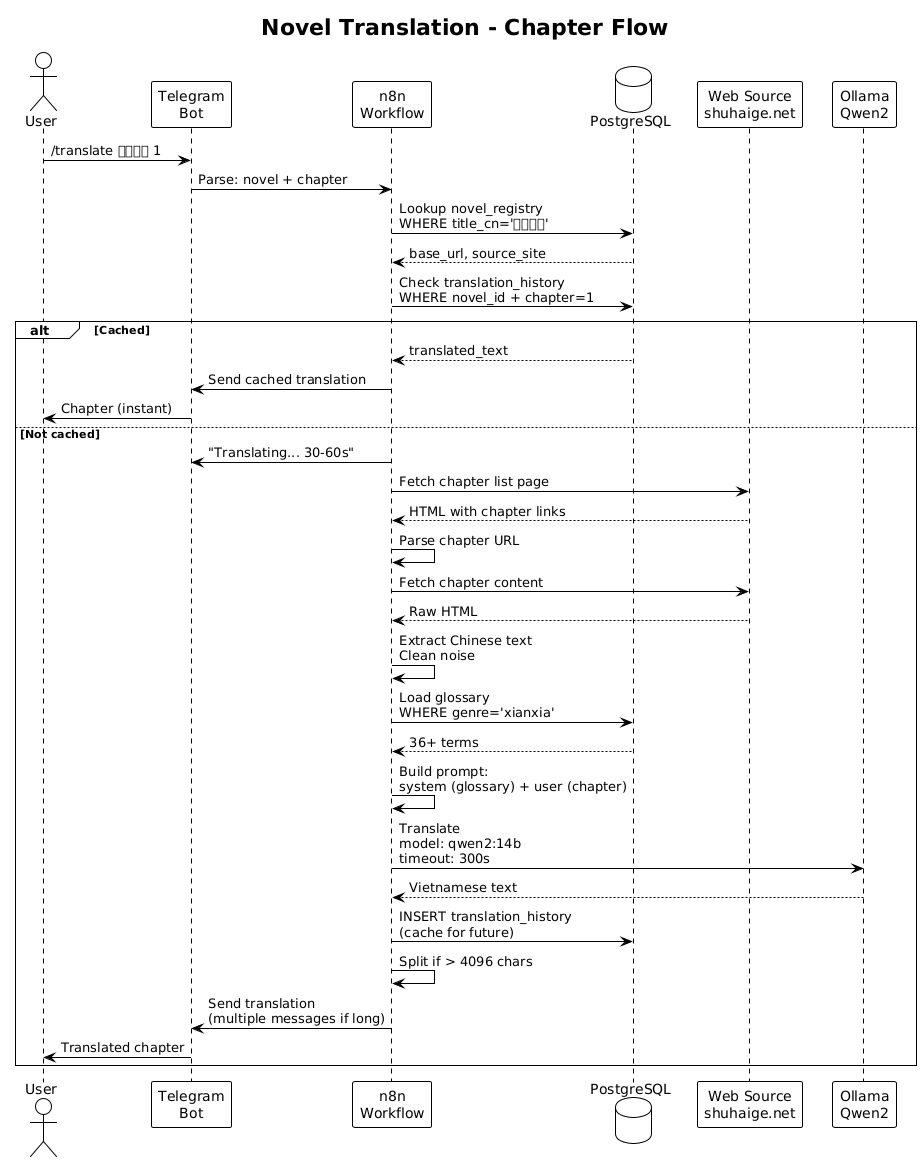

The diagram above was rendered by PlantUML. Its source (embedded in the PNG):
@startuml 07-novel-translation-flow
!theme plain
title Novel Translation - Chapter Flow

skinparam backgroundColor white

actor User
participant "Telegram\nBot" as bot
participant "n8n\nWorkflow" as n8n
database "PostgreSQL" as db
participant "Web Source\nshuhaige.net" as web
participant "Ollama\nQwen2" as ollama

User -> bot : /translate 阵问长生 1
bot -> n8n : Parse: novel + chapter

n8n -> db : Lookup novel_registry\nWHERE title_cn='阵问长生'
db --> n8n : base_url, source_site

n8n -> db : Check translation_history\nWHERE novel_id + chapter=1
alt Cached
  db --> n8n : translated_text
  n8n -> bot : Send cached translation
  bot -> User : Chapter (instant)
else Not cached
  n8n -> bot : "Translating... 30-60s"

  n8n -> web : Fetch chapter list page
  web --> n8n : HTML with chapter links
  n8n -> n8n : Parse chapter URL

  n8n -> web : Fetch chapter content
  web --> n8n : Raw HTML
  n8n -> n8n : Extract Chinese text\nClean noise

  n8n -> db : Load glossary\nWHERE genre='xianxia'
  db --> n8n : 36+ terms

  n8n -> n8n : Build prompt:\nsystem (glossary) + user (chapter)

  n8n -> ollama : Translate\nmodel: qwen2:14b\ntimeout: 300s
  ollama --> n8n : Vietnamese text

  n8n -> db : INSERT translation_history\n(cache for future)

  n8n -> n8n : Split if > 4096 chars

  n8n -> bot : Send translation\n(multiple messages if long)
  bot -> User : Translated chapter
end
@enduml